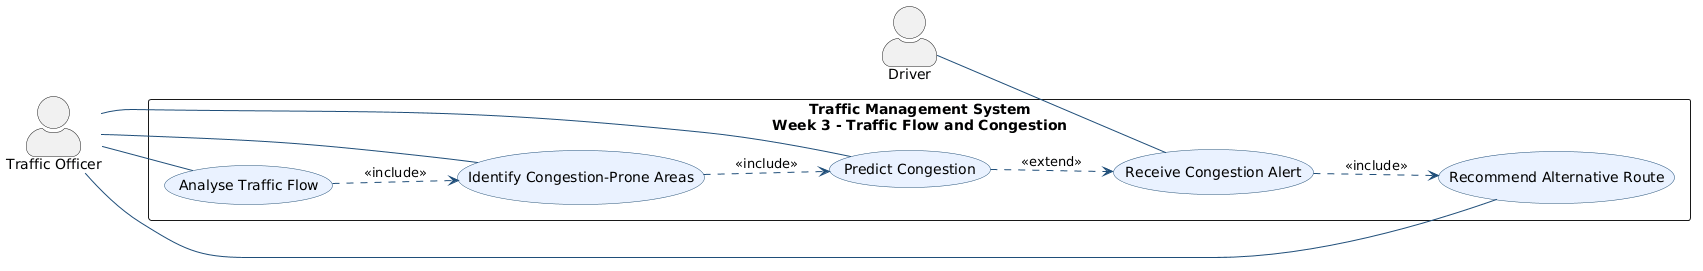

The diagram above was rendered by PlantUML. Its source (embedded in the PNG):
@startuml
left to right direction

skinparam actorStyle awesome
skinparam packageStyle rectangle
skinparam usecaseBackgroundColor #EAF2FF
skinparam usecaseBorderColor #1F4E79
skinparam arrowColor #1F4E79

actor "Traffic Officer" as Officer
actor "Driver" as Driver

rectangle "Traffic Management System\nWeek 3 - Traffic Flow and Congestion" {
  usecase "Analyse Traffic Flow" as UC1
  usecase "Identify Congestion-Prone Areas" as UC2
  usecase "Predict Congestion" as UC3
  usecase "Recommend Alternative Route" as UC4
  usecase "Receive Congestion Alert" as UC5
}

Officer -- UC1
Officer -- UC2
Officer -- UC3
Officer -- UC4
Driver -- UC5

UC1 ..> UC2 : <<include>>
UC2 ..> UC3 : <<include>>
UC3 ..> UC5 : <<extend>>
UC5 ..> UC4 : <<include>>

@enduml